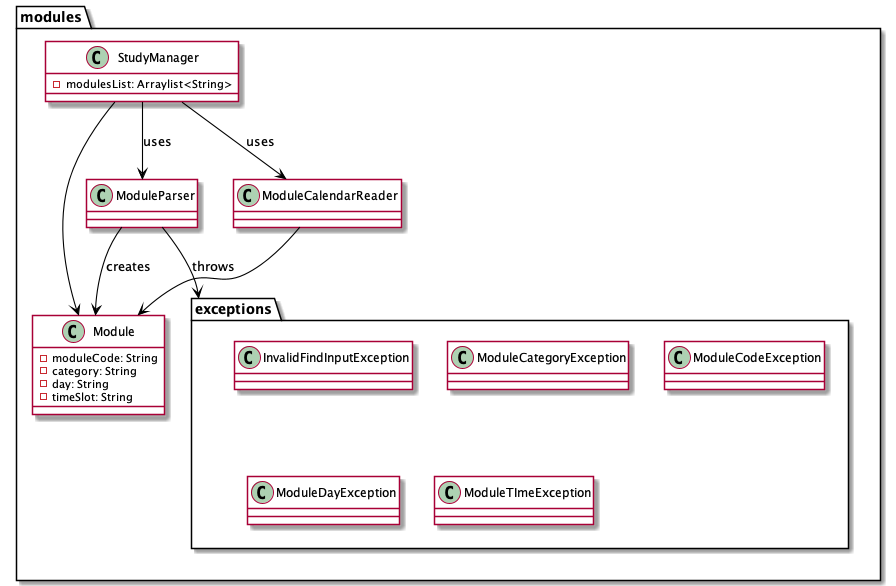

The diagram above was rendered by PlantUML. Its source (embedded in the PNG):
@startuml
 skinparam arrowThickness 1.1
 skinparam arrowColor black
 skinparam classBackgroundColor LOGIC_COLOR
package modules {

    Class Module {
        -moduleCode: String
        -category: String
        -day: String
        -timeSlot: String
    }
    Package exceptions {
        class InvalidFindInputException
        class ModuleCategoryException
        class ModuleCodeException
        class ModuleDayException
        class ModuleTImeException
    }

    Class ModuleParser {

    }
Class StudyManager {
    -modulesList: Arraylist<String>
}
Class ModuleCalendarReader

}
StudyManager --> ModuleCalendarReader : uses
StudyManager --> ModuleParser : uses
ModuleParser -->  Module : creates
StudyManager --> Module
ModuleCalendarReader --> Module
ModuleParser --> exceptions : throws
 @enduml